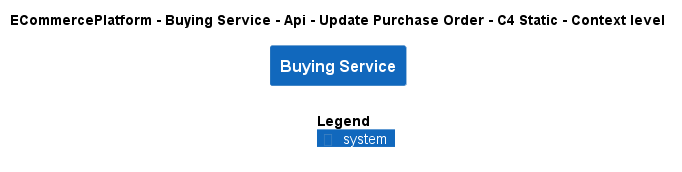

The diagram above was rendered by PlantUML. Its source (embedded in the PNG):
@startuml
!include ..\..\..\..\..\..\..\.c4s\C4_Context.puml

AddElementTag("c4interflow:lifecycle:new", $bgColor=green, $fontColor=#ffffff, $borderColor=green, $shadowing="False")
AddElementTag("c4interflow:lifecycle:changed", $bgColor=orange, $fontColor=#ffffff, $borderColor=orange, $shadowing="False")
AddElementTag("c4interflow:lifecycle:removed", $bgColor=red, $fontColor=#ffffff, $borderColor=red, $shadowing="False")

AddRelTag("c4interflow:lifecycle:new", $textColor=green, $lineColor=green)
AddRelTag("c4interflow:lifecycle:changed", $textColor=orange, $lineColor=orange)
AddRelTag("c4interflow:lifecycle:removed", $textColor=red, $lineColor=red)

SHOW_PERSON_PORTRAIT()
LAYOUT_TOP_DOWN()

skinparam linetype polyline

title ECommercePlatform - Buying Service - Api - Update Purchase Order - C4 Static - Context level

System(ECommercePlatform.SoftwareSystems.BuyingService, "Buying Service", "")



SHOW_LEGEND()
@enduml